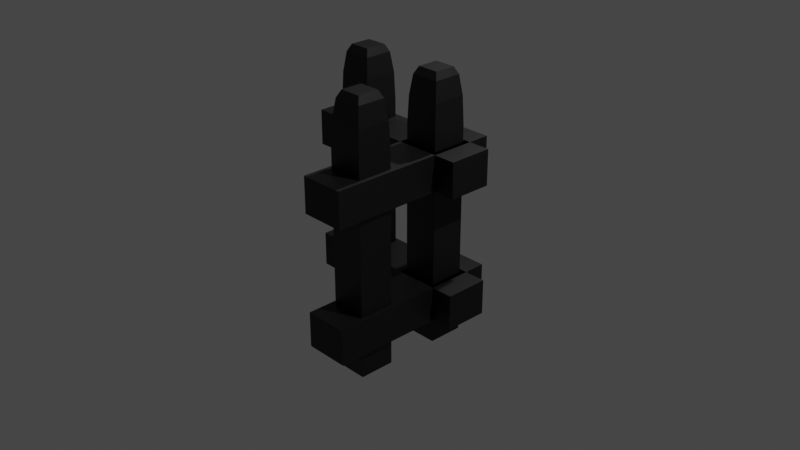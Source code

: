 # Source: cornerfence.blend  (saved by Blender 2.91.10; exported with 4.5.12 LTS)
import bpy
from mathutils import Matrix  # noqa: F401  (used for matrix-valued properties, if any)

bpy.ops.wm.read_factory_settings(use_empty=True)
scene = bpy.context.scene
scene.name = 'Scene'

# ---- collections
col_collection = bpy.data.collections.new('Collection'); scene.collection.children.link(col_collection)
col_collection_2 = bpy.data.collections.new('Collection 2'); scene.collection.children.link(col_collection_2)

# ---- materials (node trees are filled in below, after node groups)
mat_material_004 = bpy.data.materials.new('Material.004')
mat_material_004.alpha_threshold = 0.0
mat_material_004.use_transparent_shadow = False
mat_material_004.line_color = (0.0, 0.0, 0.0, 1.0)
mat_material = bpy.data.materials.new('Material')
mat_material.use_transparent_shadow = False
mat_material_005 = bpy.data.materials.new('Material.005')
mat_material_005.use_transparent_shadow = False
mat_material_006 = bpy.data.materials.new('Material.006')
mat_material_006.use_transparent_shadow = False
mat_material_012 = bpy.data.materials.new('Material.012')
mat_material_012.alpha_threshold = 0.0
mat_material_012.use_transparent_shadow = False
mat_material_012.line_color = (0.0, 0.0, 0.0, 1.0)
mat_material_011 = bpy.data.materials.new('Material.011')
mat_material_011.use_transparent_shadow = False
mat_material_010 = bpy.data.materials.new('Material.010')
mat_material_010.use_transparent_shadow = False

# ---- material node trees
mat_material_004.use_nodes = True; mat_material_004.node_tree.nodes.clear()
_N = mat_material_004.node_tree.nodes; _L = mat_material_004.node_tree.links
n0 = _N.new('ShaderNodeOutputMaterial'); n0.name = 'Material Output'; n0.location = (300, 300)
n1 = _N.new('ShaderNodeBsdfPrincipled'); n1.name = 'Principled BSDF'; n1.location = (10, 300)
n1.distribution = 'GGX'
n1.subsurface_method = 'BURLEY'
n1.inputs[0].default_value = (0.01002, 0.01002, 0.01002, 1.0)
n1.inputs[1].default_value = 0.5
n1.inputs[2].default_value = 0.4
n1.inputs[3].default_value = 1.45
n1.inputs[27].default_value = (0.0, 0.0, 0.0, 1.0)
n1.inputs[28].default_value = 1.0
_L.new(n1.outputs[0], n0.inputs[0])
n0.is_active_output = True
mat_material.use_nodes = True; mat_material.node_tree.nodes.clear()
_N = mat_material.node_tree.nodes; _L = mat_material.node_tree.links
n0 = _N.new('ShaderNodeBsdfPrincipled'); n0.name = 'Principled BSDF'; n0.location = (10, 300)
n0.distribution = 'GGX'
n0.subsurface_method = 'BURLEY'
n0.inputs[0].default_value = (0.01002, 0.01002, 0.01002, 1.0)
n0.inputs[1].default_value = 0.5
n0.inputs[3].default_value = 1.45
n0.inputs[27].default_value = (0.0, 0.0, 0.0, 1.0)
n0.inputs[28].default_value = 1.0
n1 = _N.new('ShaderNodeOutputMaterial'); n1.name = 'Material Output'; n1.location = (300, 300)
_L.new(n0.outputs[0], n1.inputs[0])
n1.is_active_output = True
mat_material_005.use_nodes = True; mat_material_005.node_tree.nodes.clear()
_N = mat_material_005.node_tree.nodes; _L = mat_material_005.node_tree.links
n0 = _N.new('ShaderNodeBsdfPrincipled'); n0.name = 'Principled BSDF'; n0.location = (10, 300)
n0.distribution = 'GGX'
n0.subsurface_method = 'BURLEY'
n0.inputs[0].default_value = (0.01002, 0.01002, 0.01002, 1.0)
n0.inputs[1].default_value = 0.5
n0.inputs[3].default_value = 1.45
n0.inputs[27].default_value = (0.0, 0.0, 0.0, 1.0)
n0.inputs[28].default_value = 1.0
n1 = _N.new('ShaderNodeOutputMaterial'); n1.name = 'Material Output'; n1.location = (300, 300)
_L.new(n0.outputs[0], n1.inputs[0])
n1.is_active_output = True
mat_material_006.use_nodes = True; mat_material_006.node_tree.nodes.clear()
_N = mat_material_006.node_tree.nodes; _L = mat_material_006.node_tree.links
n0 = _N.new('ShaderNodeBsdfPrincipled'); n0.name = 'Principled BSDF'; n0.location = (10, 300)
n0.distribution = 'GGX'
n0.subsurface_method = 'BURLEY'
n0.inputs[0].default_value = (0.01002, 0.01002, 0.01002, 1.0)
n0.inputs[1].default_value = 0.5
n0.inputs[3].default_value = 1.45
n0.inputs[27].default_value = (0.0, 0.0, 0.0, 1.0)
n0.inputs[28].default_value = 1.0
n1 = _N.new('ShaderNodeOutputMaterial'); n1.name = 'Material Output'; n1.location = (300, 300)
_L.new(n0.outputs[0], n1.inputs[0])
n1.is_active_output = True
mat_material_012.use_nodes = True; mat_material_012.node_tree.nodes.clear()
_N = mat_material_012.node_tree.nodes; _L = mat_material_012.node_tree.links
n0 = _N.new('ShaderNodeOutputMaterial'); n0.name = 'Material Output'; n0.location = (300, 300)
n1 = _N.new('ShaderNodeBsdfPrincipled'); n1.name = 'Principled BSDF'; n1.location = (10, 300)
n1.distribution = 'GGX'
n1.subsurface_method = 'BURLEY'
n1.inputs[0].default_value = (0.01002, 0.01002, 0.01002, 1.0)
n1.inputs[1].default_value = 0.5
n1.inputs[2].default_value = 0.4
n1.inputs[3].default_value = 1.45
n1.inputs[27].default_value = (0.0, 0.0, 0.0, 1.0)
n1.inputs[28].default_value = 1.0
_L.new(n1.outputs[0], n0.inputs[0])
n0.is_active_output = True
mat_material_011.use_nodes = True; mat_material_011.node_tree.nodes.clear()
_N = mat_material_011.node_tree.nodes; _L = mat_material_011.node_tree.links
n0 = _N.new('ShaderNodeBsdfPrincipled'); n0.name = 'Principled BSDF'; n0.location = (10, 300)
n0.distribution = 'GGX'
n0.subsurface_method = 'BURLEY'
n0.inputs[0].default_value = (0.01002, 0.01002, 0.01002, 1.0)
n0.inputs[1].default_value = 0.5
n0.inputs[3].default_value = 1.45
n0.inputs[27].default_value = (0.0, 0.0, 0.0, 1.0)
n0.inputs[28].default_value = 1.0
n1 = _N.new('ShaderNodeOutputMaterial'); n1.name = 'Material Output'; n1.location = (300, 300)
_L.new(n0.outputs[0], n1.inputs[0])
n1.is_active_output = True
mat_material_010.use_nodes = True; mat_material_010.node_tree.nodes.clear()
_N = mat_material_010.node_tree.nodes; _L = mat_material_010.node_tree.links
n0 = _N.new('ShaderNodeBsdfPrincipled'); n0.name = 'Principled BSDF'; n0.location = (10, 300)
n0.distribution = 'GGX'
n0.subsurface_method = 'BURLEY'
n0.inputs[0].default_value = (0.01002, 0.01002, 0.01002, 1.0)
n0.inputs[1].default_value = 0.5
n0.inputs[3].default_value = 1.45
n0.inputs[27].default_value = (0.0, 0.0, 0.0, 1.0)
n0.inputs[28].default_value = 1.0
n1 = _N.new('ShaderNodeOutputMaterial'); n1.name = 'Material Output'; n1.location = (300, 300)
_L.new(n0.outputs[0], n1.inputs[0])
n1.is_active_output = True

# ---- world
world_world = bpy.data.worlds.new('World'); scene.world = world_world
world_world.use_nodes = True; world_world.node_tree.nodes.clear()
_N = world_world.node_tree.nodes; _L = world_world.node_tree.links
n0 = _N.new('ShaderNodeOutputWorld'); n0.name = 'World Output'; n0.location = (300, 300)
n1 = _N.new('ShaderNodeBackground'); n1.name = 'Background'; n1.location = (10, 300)
n1.inputs[0].default_value = (0.05088, 0.05088, 0.05088, 1.0)
_L.new(n1.outputs[0], n0.inputs[0])
n0.is_active_output = True
world_world.color = (0.05088, 0.05088, 0.05088)
world_world.use_sun_shadow = False
world_world.sun_shadow_jitter_overblur = 0.0

# ---- cameras
cam_camera = bpy.data.cameras.new('Camera')
cam_camera.clip_end = 100.0
cam_camera.ortho_scale = 7.314

# ---- lights
light_light = bpy.data.lights.new('Light', 'POINT')
light_light.transmission_factor = 0.0
light_light.energy = 1000.0
light_light.shadow_soft_size = 0.1
light_light.shadow_maximum_resolution = 0.006
light_light.use_absolute_resolution = True
light_light_001 = bpy.data.lights.new('Light.001', 'POINT')
light_light_001.transmission_factor = 0.0
light_light_001.energy = 1000.0
light_light_001.shadow_soft_size = 0.1
light_light_001.shadow_maximum_resolution = 0.006
light_light_001.use_absolute_resolution = True

# ---- meshes
me_cube = bpy.data.meshes.new('Cube')
me_cube.from_pydata([(1.0, 1.0, -1.0), (1.0, -1.0, -1.0), (-1.0, 1.0, -1.0), (-1.0, -1.0, -1.0), (0.6, 0.6, 1.0), (1.0, 1.0, 0.6), (0.8, 0.8, 0.9464), (0.9464, 0.9464, 0.8), (0.6, -0.6, 1.0), (1.0, -1.0, 0.6), (0.8, -0.8, 0.9464), (0.9464, -0.9464, 0.8), (-0.6, 0.6, 1.0), (-1.0, 1.0, 0.6), (-0.8, 0.8, 0.9464), (-0.9464, 0.9464, 0.8), (-0.6, -0.6, 1.0), (-1.0, -1.0, 0.6), (-0.8, -0.8, 0.9464), (-0.9464, -0.9464, 0.8)], [], [(1, 9, 17, 3), (3, 17, 13, 2), (2, 0, 1, 3), (4, 12, 16, 8), (0, 5, 9, 1), (8, 16, 18, 10), (10, 18, 19, 11), (11, 19, 17, 9), (4, 8, 10, 6), (6, 10, 11, 7), (7, 11, 9, 5), (16, 12, 14, 18), (18, 14, 15, 19), (19, 15, 13, 17), (12, 4, 6, 14), (14, 6, 7, 15), (15, 7, 5, 13), (2, 13, 5, 0)])
_uv = me_cube.uv_layers.new(name='UVMap')
_uv.uv.foreach_set('vector', [0.375, 0.75, 0.575, 0.75, 0.575, 1.0, 0.375, 1.0, 0.375, 0.0, 0.575, 0.0, 0.575, 0.25, 0.375, 0.25, 0.125, 0.5, 0.375, 0.5, 0.375, 0.75, 0.125, 0.75, 0.675, 0.55, 0.825, 0.55, 0.825, 0.7, 0.675, 0.7, 0.375, 0.5, 0.575, 0.5, 0.575, 0.75, 0.375, 0.75, 0.675, 0.7, 0.825, 0.7, 0.85, 0.725, 0.65, 0.725, 0.65, 0.725, 0.85, 0.725, 0.8683, 0.75, 0.6317, 0.75, 0.6, 0.7567, 0.6, 0.9933, 0.575, 1.0, 0.575, 0.75, 0.675, 0.55, 0.675, 0.7, 0.65, 0.725, 0.65, 0.525, 0.65, 0.525, 0.65, 0.725, 0.6, 0.7433, 0.6, 0.5067, 0.6, 0.5067, 0.6, 0.7433, 0.575, 0.75, 0.575, 0.5, 0.825, 0.7, 0.825, 0.55, 0.85, 0.525, 0.85, 0.725, 0.85, 0.725, 0.85, 0.525, 0.875, 0.5067, 0.875, 0.7433, 0.6, 0.006699, 0.6, 0.2433, 0.575, 0.25, 0.575, 0.0, 0.825, 0.55, 0.675, 0.55, 0.65, 0.525, 0.85, 0.525, 0.85, 0.525, 0.65, 0.525, 0.6317, 0.5, 0.8683, 0.5, 0.6, 0.2567, 0.6, 0.4933, 0.575, 0.5, 0.575, 0.25, 0.375, 0.25, 0.575, 0.25, 0.575, 0.5, 0.375, 0.5])
me_cube.materials.append(mat_material_004)
me_cube.use_remesh_preserve_volume = False
me_cube.use_remesh_preserve_attributes = False
me_cube.use_mirror_vertex_groups = False
me_cube.update()
me_cube_001 = bpy.data.meshes.new('Cube.001')
me_cube_001.from_pydata([(1.0, 1.0, -1.0), (1.0, -1.0, -1.0), (-1.0, 1.0, -1.0), (-1.0, -1.0, -1.0), (0.6, 0.6, 1.0), (1.0, 1.0, 0.6), (0.8, 0.8, 0.9464), (0.9464, 0.9464, 0.8), (0.6, -0.6, 1.0), (1.0, -1.0, 0.6), (0.8, -0.8, 0.9464), (0.9464, -0.9464, 0.8), (-0.6, 0.6, 1.0), (-1.0, 1.0, 0.6), (-0.8, 0.8, 0.9464), (-0.9464, 0.9464, 0.8), (-0.6, -0.6, 1.0), (-1.0, -1.0, 0.6), (-0.8, -0.8, 0.9464), (-0.9464, -0.9464, 0.8)], [], [(1, 9, 17, 3), (3, 17, 13, 2), (2, 0, 1, 3), (4, 12, 16, 8), (0, 5, 9, 1), (8, 16, 18, 10), (10, 18, 19, 11), (11, 19, 17, 9), (4, 8, 10, 6), (6, 10, 11, 7), (7, 11, 9, 5), (16, 12, 14, 18), (18, 14, 15, 19), (19, 15, 13, 17), (12, 4, 6, 14), (14, 6, 7, 15), (15, 7, 5, 13), (2, 13, 5, 0)])
_uv = me_cube_001.uv_layers.new(name='UVMap')
_uv.uv.foreach_set('vector', [0.375, 0.75, 0.575, 0.75, 0.575, 1.0, 0.375, 1.0, 0.375, 0.0, 0.575, 0.0, 0.575, 0.25, 0.375, 0.25, 0.125, 0.5, 0.375, 0.5, 0.375, 0.75, 0.125, 0.75, 0.675, 0.55, 0.825, 0.55, 0.825, 0.7, 0.675, 0.7, 0.375, 0.5, 0.575, 0.5, 0.575, 0.75, 0.375, 0.75, 0.675, 0.7, 0.825, 0.7, 0.85, 0.725, 0.65, 0.725, 0.65, 0.725, 0.85, 0.725, 0.8683, 0.75, 0.6317, 0.75, 0.6, 0.7567, 0.6, 0.9933, 0.575, 1.0, 0.575, 0.75, 0.675, 0.55, 0.675, 0.7, 0.65, 0.725, 0.65, 0.525, 0.65, 0.525, 0.65, 0.725, 0.6, 0.7433, 0.6, 0.5067, 0.6, 0.5067, 0.6, 0.7433, 0.575, 0.75, 0.575, 0.5, 0.825, 0.7, 0.825, 0.55, 0.85, 0.525, 0.85, 0.725, 0.85, 0.725, 0.85, 0.525, 0.875, 0.5067, 0.875, 0.7433, 0.6, 0.006699, 0.6, 0.2433, 0.575, 0.25, 0.575, 0.0, 0.825, 0.55, 0.675, 0.55, 0.65, 0.525, 0.85, 0.525, 0.85, 0.525, 0.65, 0.525, 0.6317, 0.5, 0.8683, 0.5, 0.6, 0.2567, 0.6, 0.4933, 0.575, 0.5, 0.575, 0.25, 0.375, 0.25, 0.575, 0.25, 0.575, 0.5, 0.375, 0.5])
me_cube_001.materials.append(mat_material)
me_cube_001.use_remesh_preserve_volume = False
me_cube_001.use_remesh_preserve_attributes = False
me_cube_001.use_mirror_vertex_groups = False
me_cube_001.update()
me_cube_004 = bpy.data.meshes.new('Cube.004')
me_cube_004.from_pydata([(-1.0, -1.0, -1.0), (-1.0, -1.0, 1.0), (-1.0, 1.0, -1.0), (-1.0, 1.0, 1.0), (1.0, -1.0, -1.0), (1.0, -1.0, 1.0), (1.0, 1.0, -1.0), (1.0, 1.0, 1.0)], [], [(0, 1, 3, 2), (2, 3, 7, 6), (6, 7, 5, 4), (4, 5, 1, 0), (2, 6, 4, 0), (7, 3, 1, 5)])
_uv = me_cube_004.uv_layers.new(name='UVMap')
_uv.uv.foreach_set('vector', [0.375, 0.0, 0.625, 0.0, 0.625, 0.25, 0.375, 0.25, 0.375, 0.25, 0.625, 0.25, 0.625, 0.5, 0.375, 0.5, 0.375, 0.5, 0.625, 0.5, 0.625, 0.75, 0.375, 0.75, 0.375, 0.75, 0.625, 0.75, 0.625, 1.0, 0.375, 1.0, 0.125, 0.5, 0.375, 0.5, 0.375, 0.75, 0.125, 0.75, 0.625, 0.5, 0.875, 0.5, 0.875, 0.75, 0.625, 0.75])
me_cube_004.materials.append(mat_material_005)
me_cube_004.use_remesh_fix_poles = True
me_cube_004.use_remesh_preserve_attributes = False
me_cube_004.use_mirror_vertex_groups = False
me_cube_004.update()
me_cube_005 = bpy.data.meshes.new('Cube.005')
me_cube_005.from_pydata([(-1.0, -1.0, -1.0), (-1.0, -1.0, 1.0), (-1.0, 1.0, -1.0), (-1.0, 1.0, 1.0), (1.0, -1.0, -1.0), (1.0, -1.0, 1.0), (1.0, 1.0, -1.0), (1.0, 1.0, 1.0)], [], [(0, 1, 3, 2), (2, 3, 7, 6), (6, 7, 5, 4), (4, 5, 1, 0), (2, 6, 4, 0), (7, 3, 1, 5)])
_uv = me_cube_005.uv_layers.new(name='UVMap')
_uv.uv.foreach_set('vector', [0.375, 0.0, 0.625, 0.0, 0.625, 0.25, 0.375, 0.25, 0.375, 0.25, 0.625, 0.25, 0.625, 0.5, 0.375, 0.5, 0.375, 0.5, 0.625, 0.5, 0.625, 0.75, 0.375, 0.75, 0.375, 0.75, 0.625, 0.75, 0.625, 1.0, 0.375, 1.0, 0.125, 0.5, 0.375, 0.5, 0.375, 0.75, 0.125, 0.75, 0.625, 0.5, 0.875, 0.5, 0.875, 0.75, 0.625, 0.75])
me_cube_005.materials.append(mat_material_006)
me_cube_005.use_remesh_fix_poles = True
me_cube_005.use_remesh_preserve_attributes = False
me_cube_005.use_mirror_vertex_groups = False
me_cube_005.update()
me_cube_012 = bpy.data.meshes.new('Cube.012')
me_cube_012.from_pydata([(1.0, 1.0, -1.0), (1.0, -1.0, -1.0), (-1.0, 1.0, -1.0), (-1.0, -1.0, -1.0), (0.6, 0.6, 1.0), (1.0, 1.0, 0.6), (0.8, 0.8, 0.9464), (0.9464, 0.9464, 0.8), (0.6, -0.6, 1.0), (1.0, -1.0, 0.6), (0.8, -0.8, 0.9464), (0.9464, -0.9464, 0.8), (-0.6, 0.6, 1.0), (-1.0, 1.0, 0.6), (-0.8, 0.8, 0.9464), (-0.9464, 0.9464, 0.8), (-0.6, -0.6, 1.0), (-1.0, -1.0, 0.6), (-0.8, -0.8, 0.9464), (-0.9464, -0.9464, 0.8)], [], [(1, 9, 17, 3), (3, 17, 13, 2), (2, 0, 1, 3), (4, 12, 16, 8), (0, 5, 9, 1), (8, 16, 18, 10), (10, 18, 19, 11), (11, 19, 17, 9), (4, 8, 10, 6), (6, 10, 11, 7), (7, 11, 9, 5), (16, 12, 14, 18), (18, 14, 15, 19), (19, 15, 13, 17), (12, 4, 6, 14), (14, 6, 7, 15), (15, 7, 5, 13), (2, 13, 5, 0)])
_uv = me_cube_012.uv_layers.new(name='UVMap')
_uv.uv.foreach_set('vector', [0.375, 0.75, 0.575, 0.75, 0.575, 1.0, 0.375, 1.0, 0.375, 0.0, 0.575, 0.0, 0.575, 0.25, 0.375, 0.25, 0.125, 0.5, 0.375, 0.5, 0.375, 0.75, 0.125, 0.75, 0.675, 0.55, 0.825, 0.55, 0.825, 0.7, 0.675, 0.7, 0.375, 0.5, 0.575, 0.5, 0.575, 0.75, 0.375, 0.75, 0.675, 0.7, 0.825, 0.7, 0.85, 0.725, 0.65, 0.725, 0.65, 0.725, 0.85, 0.725, 0.8683, 0.75, 0.6317, 0.75, 0.6, 0.7567, 0.6, 0.9933, 0.575, 1.0, 0.575, 0.75, 0.675, 0.55, 0.675, 0.7, 0.65, 0.725, 0.65, 0.525, 0.65, 0.525, 0.65, 0.725, 0.6, 0.7433, 0.6, 0.5067, 0.6, 0.5067, 0.6, 0.7433, 0.575, 0.75, 0.575, 0.5, 0.825, 0.7, 0.825, 0.55, 0.85, 0.525, 0.85, 0.725, 0.85, 0.725, 0.85, 0.525, 0.875, 0.5067, 0.875, 0.7433, 0.6, 0.006699, 0.6, 0.2433, 0.575, 0.25, 0.575, 0.0, 0.825, 0.55, 0.675, 0.55, 0.65, 0.525, 0.85, 0.525, 0.85, 0.525, 0.65, 0.525, 0.6317, 0.5, 0.8683, 0.5, 0.6, 0.2567, 0.6, 0.4933, 0.575, 0.5, 0.575, 0.25, 0.375, 0.25, 0.575, 0.25, 0.575, 0.5, 0.375, 0.5])
me_cube_012.materials.append(mat_material_012)
me_cube_012.use_remesh_preserve_volume = False
me_cube_012.use_remesh_preserve_attributes = False
me_cube_012.use_mirror_vertex_groups = False
me_cube_012.update()
me_cube_011 = bpy.data.meshes.new('Cube.011')
me_cube_011.from_pydata([(-1.0, -1.0, -1.0), (-1.0, -1.0, 1.0), (-1.0, 1.0, -1.0), (-1.0, 1.0, 1.0), (1.0, -1.0, -1.0), (1.0, -1.0, 1.0), (1.0, 1.0, -1.0), (1.0, 1.0, 1.0)], [], [(0, 1, 3, 2), (2, 3, 7, 6), (6, 7, 5, 4), (4, 5, 1, 0), (2, 6, 4, 0), (7, 3, 1, 5)])
_uv = me_cube_011.uv_layers.new(name='UVMap')
_uv.uv.foreach_set('vector', [0.375, 0.0, 0.625, 0.0, 0.625, 0.25, 0.375, 0.25, 0.375, 0.25, 0.625, 0.25, 0.625, 0.5, 0.375, 0.5, 0.375, 0.5, 0.625, 0.5, 0.625, 0.75, 0.375, 0.75, 0.375, 0.75, 0.625, 0.75, 0.625, 1.0, 0.375, 1.0, 0.125, 0.5, 0.375, 0.5, 0.375, 0.75, 0.125, 0.75, 0.625, 0.5, 0.875, 0.5, 0.875, 0.75, 0.625, 0.75])
me_cube_011.materials.append(mat_material_011)
me_cube_011.use_remesh_fix_poles = True
me_cube_011.use_remesh_preserve_attributes = False
me_cube_011.use_mirror_vertex_groups = False
me_cube_011.update()
me_cube_010 = bpy.data.meshes.new('Cube.010')
me_cube_010.from_pydata([(-1.0, -1.0, -1.0), (-1.0, -1.0, 1.0), (-1.0, 1.0, -1.0), (-1.0, 1.0, 1.0), (1.0, -1.0, -1.0), (1.0, -1.0, 1.0), (1.0, 1.0, -1.0), (1.0, 1.0, 1.0)], [], [(0, 1, 3, 2), (2, 3, 7, 6), (6, 7, 5, 4), (4, 5, 1, 0), (2, 6, 4, 0), (7, 3, 1, 5)])
_uv = me_cube_010.uv_layers.new(name='UVMap')
_uv.uv.foreach_set('vector', [0.375, 0.0, 0.625, 0.0, 0.625, 0.25, 0.375, 0.25, 0.375, 0.25, 0.625, 0.25, 0.625, 0.5, 0.375, 0.5, 0.375, 0.5, 0.625, 0.5, 0.625, 0.75, 0.375, 0.75, 0.375, 0.75, 0.625, 0.75, 0.625, 1.0, 0.375, 1.0, 0.125, 0.5, 0.375, 0.5, 0.375, 0.75, 0.125, 0.75, 0.625, 0.5, 0.875, 0.5, 0.875, 0.75, 0.625, 0.75])
me_cube_010.materials.append(mat_material_010)
me_cube_010.use_remesh_fix_poles = True
me_cube_010.use_remesh_preserve_attributes = False
me_cube_010.use_mirror_vertex_groups = False
me_cube_010.update()

# ---- objects
ob_camera = bpy.data.objects.new('Camera', cam_camera)
ob_light = bpy.data.objects.new('Light', light_light)
ob_cube = bpy.data.objects.new('Cube', me_cube)
ob_cube_001 = bpy.data.objects.new('Cube.001', me_cube_001)
ob_cube_004 = bpy.data.objects.new('Cube.004', me_cube_004)
ob_cube_005 = bpy.data.objects.new('Cube.005', me_cube_005)
ob_light_001 = bpy.data.objects.new('Light.001', light_light_001)
ob_cube_006 = bpy.data.objects.new('Cube.006', me_cube_012)
ob_cube_003 = bpy.data.objects.new('Cube.003', me_cube_011)
ob_cube_002 = bpy.data.objects.new('Cube.002', me_cube_010)

# ---- transforms, parenting, visibility, modifiers, constraints
ob_camera.location = (7.359, -6.926, 4.958)
ob_camera.rotation_euler = (1.109, 0.0, 0.8149)
ob_camera.lock_rotations_4d = False
ob_camera.empty_display_type = 'ARROWS'
ob_camera.color = (0.0, 0.0, 0.0, 0.0)
ob_camera.display_type = 'WIRE'
ob_camera.lineart.crease_threshold = 0.0
ob_light.location = (4.076, 1.005, 5.904)
ob_light.rotation_euler = (0.6503, 0.05522, 1.866)
ob_light.lock_rotations_4d = False
ob_light.empty_display_type = 'ARROWS'
ob_light.color = (0.0, 0.0, 0.0, 0.0)
ob_light.lineart.crease_threshold = 0.0
ob_cube.location = (0.0, -0.5, 0.0)
ob_cube.scale = (0.2, 0.2, 1.5)
ob_cube.lock_rotations_4d = False
ob_cube.empty_display_type = 'ARROWS'
ob_cube.lineart.crease_threshold = 0.0
ob_cube_001.location = (0.0, 0.5, 0.0)
ob_cube_001.scale = (0.2, 0.2, 1.5)
ob_cube_001.lock_rotations_4d = False
ob_cube_001.empty_display_type = 'ARROWS'
ob_cube_001.lineart.crease_threshold = 0.0
ob_cube_004.location = (0.0, 0.0, 0.5)
ob_cube_004.scale = (0.25, 1.0, 0.2)
ob_cube_004.lineart.crease_threshold = 0.0
ob_cube_005.location = (0.0, 0.0, -1.0)
ob_cube_005.scale = (0.25, 1.0, 0.2)
ob_cube_005.lineart.crease_threshold = 0.0
ob_light_001.location = (0.01089, 3.462, 5.904)
ob_light_001.rotation_euler = (0.6503, 0.05522, 3.437)
ob_light_001.lock_rotations_4d = False
ob_light_001.empty_display_type = 'ARROWS'
ob_light_001.color = (0.0, 0.0, 0.0, 0.0)
ob_light_001.lineart.crease_threshold = 0.0
ob_cube_006.location = (-1.0, 0.5, 0.0)
ob_cube_006.rotation_euler = (0.0, -0.0, -1.571)
ob_cube_006.scale = (0.2, 0.2, 1.5)
ob_cube_006.lock_rotations_4d = False
ob_cube_006.empty_display_type = 'ARROWS'
ob_cube_006.lineart.crease_threshold = 0.0
ob_cube_003.location = (-0.5, 0.5, 0.5)
ob_cube_003.rotation_euler = (0.0, -0.0, -1.571)
ob_cube_003.scale = (0.25, 1.0, 0.2)
ob_cube_003.lineart.crease_threshold = 0.0
ob_cube_002.location = (-0.5, 0.5, -1.0)
ob_cube_002.rotation_euler = (0.0, -0.0, -1.571)
ob_cube_002.scale = (0.25, 1.0, 0.2)
ob_cube_002.lineart.crease_threshold = 0.0

# ---- collection membership
col_collection.objects.link(ob_camera)
col_collection.objects.link(ob_light)
col_collection_2.objects.link(ob_cube)
col_collection_2.objects.link(ob_cube_001)
col_collection_2.objects.link(ob_cube_004)
col_collection_2.objects.link(ob_cube_005)
col_collection_2.objects.link(ob_light_001)
col_collection_2.objects.link(ob_cube_006)
col_collection_2.objects.link(ob_cube_003)
col_collection_2.objects.link(ob_cube_002)

# ---- scene / render settings (as saved in the file)
scene.camera = ob_camera
scene.frame_start = 1; scene.frame_end = 250; scene.frame_set(1)
scene.render.engine = 'BLENDER_EEVEE_NEXT'
scene.cycles.use_denoising = False
scene.cycles.samples = 128
scene.cycles.sampling_pattern = 'TABULATED_SOBOL'
scene.cycles.use_adaptive_sampling = False
scene.cycles.use_light_tree = False
scene.view_settings.view_transform = 'Filmic'
bpy.context.view_layer.update()
